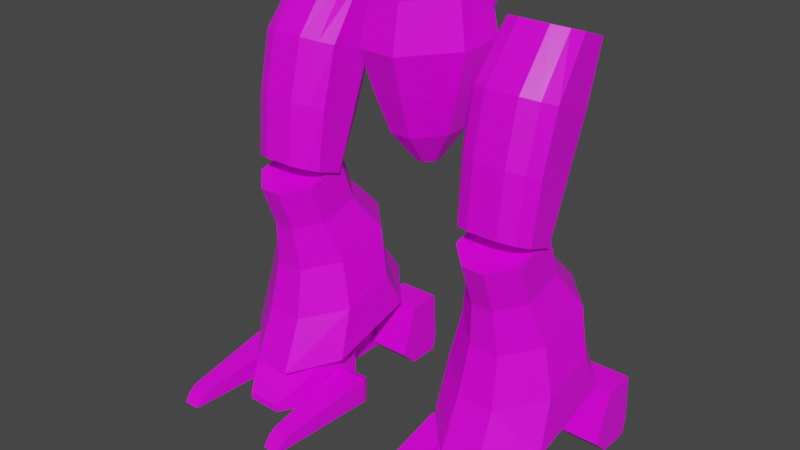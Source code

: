 # Source: mech_legs06.blend  (saved by Blender 2.92.15; exported with 4.5.12 LTS)
import bpy
from mathutils import Matrix  # noqa: F401  (used for matrix-valued properties, if any)

bpy.ops.wm.read_factory_settings(use_empty=True)
scene = bpy.context.scene
scene.name = 'Scene'

# ---- collections
col_legs06 = bpy.data.collections.new('legs06'); scene.collection.children.link(col_legs06)

# ---- images (referenced by path relative to the original .blend; pixels are not part of the script)
import os
ASSET_DIR = os.environ.get("B2B_ASSET_DIR", "")  # directory of the original .blend (textures are referenced by path, not embedded)
HERE = os.path.dirname(os.path.abspath(__file__))  # packed textures are extracted next to this script under _unpacked/

def load_image(name, relpath, width, height, colorspace="sRGB"):
    """Load a texture the original file referenced (path relative to the .blend, or extracted next to this script)."""
    p = next((c for c in (os.path.join(HERE, relpath), os.path.join(ASSET_DIR, relpath)) if relpath and os.path.exists(c)), "")
    if p:
        img = bpy.data.images.load(p, check_existing=True)
        img.name = name
    else:  # same state as the original file: an image datablock whose file is absent (Cycles renders it pink)
        img = bpy.data.images.new(name, width, height)
        img.source = "FILE"
        img.filepath = "//" + (relpath or name)
    img.colorspace_settings.name = colorspace
    return img
img_tex_legs06_png = load_image('tex_legs06.png', 'tex_legs06.png', 1024, 1024, 'sRGB')

# ---- materials (node trees are filled in below, after node groups)
mat_mat_legs = bpy.data.materials.new('mat_legs')
mat_mat_legs.alpha_threshold = 0.0
mat_mat_legs.use_backface_culling = True
mat_mat_legs.use_transparent_shadow = False
mat_mat_legs.line_color = (0.0, 0.0, 0.0, 1.0)

# ---- material node trees
mat_mat_legs.use_nodes = True; mat_mat_legs.node_tree.nodes.clear()
_N = mat_mat_legs.node_tree.nodes; _L = mat_mat_legs.node_tree.links
n0 = _N.new('ShaderNodeOutputMaterial'); n0.name = 'Material Output'; n0.location = (300, 300)
n1 = _N.new('ShaderNodeBsdfPrincipled'); n1.name = 'Principled BSDF'; n1.location = (10, 300)
n1.distribution = 'GGX'
n1.subsurface_method = 'BURLEY'
n1.inputs[2].default_value = 0.4
n1.inputs[3].default_value = 1.45
n1.inputs[27].default_value = (0.0, 0.0, 0.0, 1.0)
n1.inputs[28].default_value = 1.0
n2 = _N.new('ShaderNodeTexImage'); n2.name = 'Image Texture.001'; n2.location = (-254, 300)
n2.image = img_tex_legs06_png
n2.interpolation = 'Closest'
_L.new(n1.outputs[0], n0.inputs[0])
_L.new(n2.outputs[0], n1.inputs[0])
n0.is_active_output = True

# ---- world
world_world = bpy.data.worlds.new('World'); scene.world = world_world
world_world.use_nodes = True; world_world.node_tree.nodes.clear()
_N = world_world.node_tree.nodes; _L = world_world.node_tree.links
n0 = _N.new('ShaderNodeOutputWorld'); n0.name = 'World Output'; n0.location = (300, 300)
n1 = _N.new('ShaderNodeBackground'); n1.name = 'Background'; n1.location = (10, 300)
n1.inputs[0].default_value = (0.05088, 0.05088, 0.05088, 1.0)
_L.new(n1.outputs[0], n0.inputs[0])
n0.is_active_output = True
world_world.color = (0.05088, 0.05088, 0.05088)
world_world.use_sun_shadow = False
world_world.sun_shadow_jitter_overblur = 0.0

# ---- meshes
me_legs = bpy.data.meshes.new('legs')
me_legs.from_pydata([(0.15, 0.125, 0.0), (0.55, 0.125, 0.0), (0.15, 0.125, 0.2), (0.55, 0.125, 0.2), (0.15, 0.225, 0.0), (0.55, 0.225, 0.0), (0.15, 0.225, 0.2), (0.55, 0.225, 0.2), (0.15, 0.075, 0.05), (0.55, 0.075, 0.05), (0.15, 0.235, 0.05), (0.55, 0.235, 0.05), (0.275, 0.125, 0.0), (0.275, 0.125, 0.2), (0.275, 0.225, 0.0), (0.275, 0.225, 0.2), (0.275, 0.235, 0.05), (0.275, 0.075, 0.05), (0.425, 0.125, 0.0), (0.425, 0.225, 0.0), (0.425, 0.075, 0.05), (0.425, 0.125, 0.2), (0.425, 0.225, 0.2), (0.425, 0.235, 0.05), (0.415, 0.1367, 0.1838), (0.285, 0.1367, 0.1838), (0.415, 0.2113, 0.1854), (0.285, 0.2113, 0.1854), (0.415, 0.215, 0.05131), (0.285, 0.215, 0.05131), (0.285, 0.09446, 0.0546), (0.285, 0.1327, 0.01848), (0.285, 0.2123, 0.01547), (0.415, 0.1327, 0.01848), (0.415, 0.2123, 0.01547), (0.415, 0.09446, 0.0546), (0.23, -0.065, 0.0), (0.47, -0.065, 0.0), (0.23, -0.065, 0.2), (0.47, -0.065, 0.2), (0.4034, -0.345, 0.02227), (0.2966, -0.345, 0.02227), (0.4034, -0.345, 0.0), (0.2966, -0.345, 0.0), (0.23, -0.135, 0.0), (0.237, -0.205, 0.0), (0.2544, -0.275, 0.0), (0.2544, -0.275, 0.08507), (0.237, -0.205, 0.1362), (0.23, -0.135, 0.1789), (0.47, -0.135, 0.1789), (0.463, -0.205, 0.1362), (0.4456, -0.275, 0.08507), (0.4456, -0.275, 0.0), (0.463, -0.205, 0.0), (0.47, -0.135, 0.0), (0.47, -0.135, -1.49e-08), (0.57, -0.135, -1.49e-08), (0.47, -0.135, 0.08), (0.57, -0.135, 0.08), (0.48, -0.285, 0.06), (0.48, -0.285, -1.49e-08), (0.56, -0.285, -1.49e-08), (0.56, -0.285, 0.06), (0.49, -0.435, 0.04), (0.49, -0.435, -1.49e-08), (0.55, -0.435, -1.49e-08), (0.55, -0.435, 0.04), (0.495, -0.465, 0.03), (0.495, -0.485, 0.0), (0.545, -0.485, 0.0), (0.545, -0.465, 0.03), (0.48, -0.115, 0.008), (0.56, -0.115, 0.008), (0.48, -0.115, 0.072), (0.56, -0.115, 0.072), (0.13, -0.135, -1.49e-08), (0.23, -0.135, -1.49e-08), (0.13, -0.135, 0.08), (0.23, -0.135, 0.08), (0.14, -0.285, 0.06), (0.14, -0.285, -1.49e-08), (0.22, -0.285, -1.49e-08), (0.22, -0.285, 0.06), (0.15, -0.435, 0.04), (0.15, -0.435, -1.49e-08), (0.21, -0.435, -1.49e-08), (0.21, -0.435, 0.04), (0.155, -0.465, 0.03), (0.155, -0.485, 0.0), (0.205, -0.485, 0.0), (0.205, -0.465, 0.03), (0.14, -0.115, 0.008), (0.22, -0.115, 0.008), (0.14, -0.115, 0.072), (0.22, -0.115, 0.072), (0.415, -0.065, 0.1838), (0.285, -0.065, 0.1838), (0.285, -0.065, 0.01848), (0.415, -0.065, 0.01848), (-0.15, 0.125, 0.0), (-0.55, 0.125, 0.0), (-0.15, 0.125, 0.2), (-0.55, 0.125, 0.2), (-0.15, 0.225, 0.0), (-0.55, 0.225, 0.0), (-0.15, 0.225, 0.2), (-0.55, 0.225, 0.2), (-0.15, 0.075, 0.05), (-0.55, 0.075, 0.05), (-0.15, 0.235, 0.05), (-0.55, 0.235, 0.05), (-0.275, 0.125, 0.0), (-0.275, 0.125, 0.2), (-0.275, 0.225, 0.0), (-0.275, 0.225, 0.2), (-0.275, 0.235, 0.05), (-0.275, 0.075, 0.05), (-0.425, 0.125, 0.0), (-0.425, 0.225, 0.0), (-0.425, 0.075, 0.05), (-0.425, 0.125, 0.2), (-0.425, 0.225, 0.2), (-0.425, 0.235, 0.05), (-0.415, 0.1367, 0.1838), (-0.285, 0.1367, 0.1838), (-0.415, 0.2113, 0.1854), (-0.285, 0.2113, 0.1854), (-0.415, 0.215, 0.05131), (-0.285, 0.215, 0.05131), (-0.285, 0.09446, 0.0546), (-0.285, 0.1327, 0.01848), (-0.285, 0.2123, 0.01547), (-0.415, 0.1327, 0.01848), (-0.415, 0.2123, 0.01547), (-0.415, 0.09446, 0.0546), (-0.23, -0.065, 0.0), (-0.47, -0.065, 0.0), (-0.23, -0.065, 0.2), (-0.47, -0.065, 0.2), (-0.4034, -0.345, 0.02227), (-0.2966, -0.345, 0.02227), (-0.4034, -0.345, 0.0), (-0.2966, -0.345, 0.0), (-0.23, -0.135, 0.0), (-0.237, -0.205, 0.0), (-0.2544, -0.275, 0.0), (-0.2544, -0.275, 0.08507), (-0.237, -0.205, 0.1362), (-0.23, -0.135, 0.1789), (-0.47, -0.135, 0.1789), (-0.463, -0.205, 0.1362), (-0.4456, -0.275, 0.08507), (-0.4456, -0.275, 0.0), (-0.463, -0.205, 0.0), (-0.47, -0.135, 0.0), (-0.47, -0.135, -1.49e-08), (-0.57, -0.135, -1.49e-08), (-0.47, -0.135, 0.08), (-0.57, -0.135, 0.08), (-0.48, -0.285, 0.06), (-0.48, -0.285, -1.49e-08), (-0.56, -0.285, -1.49e-08), (-0.56, -0.285, 0.06), (-0.49, -0.435, 0.04), (-0.49, -0.435, -1.49e-08), (-0.55, -0.435, -1.49e-08), (-0.55, -0.435, 0.04), (-0.495, -0.465, 0.03), (-0.495, -0.485, 0.0), (-0.545, -0.485, 0.0), (-0.545, -0.465, 0.03), (-0.48, -0.115, 0.008), (-0.56, -0.115, 0.008), (-0.48, -0.115, 0.072), (-0.56, -0.115, 0.072), (-0.13, -0.135, -1.49e-08), (-0.23, -0.135, -1.49e-08), (-0.13, -0.135, 0.08), (-0.23, -0.135, 0.08), (-0.14, -0.285, 0.06), (-0.14, -0.285, -1.49e-08), (-0.22, -0.285, -1.49e-08), (-0.22, -0.285, 0.06), (-0.15, -0.435, 0.04), (-0.15, -0.435, -1.49e-08), (-0.21, -0.435, -1.49e-08), (-0.21, -0.435, 0.04), (-0.155, -0.465, 0.03), (-0.155, -0.485, 0.0), (-0.205, -0.485, 0.0), (-0.205, -0.465, 0.03), (-0.14, -0.115, 0.008), (-0.22, -0.115, 0.008), (-0.14, -0.115, 0.072), (-0.22, -0.115, 0.072), (-0.415, -0.065, 0.1838), (-0.285, -0.065, 0.1838), (-0.285, -0.065, 0.01848), (-0.415, -0.065, 0.01848), (0.3824, 0.1508, 1.188), (0.3164, 0.1508, 1.188), (0.2394, 0.07633, 1.215), (0.2394, -0.005326, 1.245), (0.2614, -0.03634, 1.256), (0.4374, -0.03634, 1.256), (0.4594, -0.005326, 1.245), (0.4594, 0.07633, 1.215), (0.3934, -0.05701, 1.263), (0.3054, -0.05701, 1.263), (0.3824, 0.1195, 1.012), (0.3164, 0.1195, 1.012), (0.2339, 0.01614, 1.049), (0.2248, -0.1256, 1.101), (0.2545, -0.1566, 1.112), (0.4443, -0.1566, 1.112), (0.4739, -0.1256, 1.101), (0.4649, 0.01614, 1.049), (0.3968, -0.1773, 1.12), (0.3019, -0.1773, 1.12), (0.3824, 0.05931, 0.8464), (0.3164, 0.05931, 0.8464), (0.2366, -0.04406, 0.884), (0.2317, -0.1668, 0.9287), (0.2576, -0.1978, 0.94), (0.4412, -0.1978, 0.94), (0.467, -0.1668, 0.9287), (0.4621, -0.04406, 0.884), (0.3953, -0.2185, 0.9475), (0.3035, -0.2185, 0.9475), (0.3824, -0.02983, 0.6916), (0.3164, -0.02983, 0.6916), (0.2394, -0.1043, 0.7187), (0.2394, -0.1859, 0.7484), (0.2614, -0.2169, 0.7597), (0.4374, -0.2169, 0.7597), (0.4594, -0.1859, 0.7484), (0.4594, -0.1043, 0.7187), (0.3934, -0.2376, 0.7672), (0.3054, -0.2376, 0.7672), (-0.3824, 0.1508, 1.188), (-0.3164, 0.1508, 1.188), (-0.2394, 0.07633, 1.215), (-0.2394, -0.005326, 1.245), (-0.2614, -0.03634, 1.256), (-0.4374, -0.03634, 1.256), (-0.4594, -0.005326, 1.245), (-0.4594, 0.07633, 1.215), (-0.3934, -0.05701, 1.263), (-0.3054, -0.05701, 1.263), (-0.3824, 0.1195, 1.012), (-0.3164, 0.1195, 1.012), (-0.2339, 0.01614, 1.049), (-0.2248, -0.1256, 1.101), (-0.2545, -0.1566, 1.112), (-0.4443, -0.1566, 1.112), (-0.4739, -0.1256, 1.101), (-0.4649, 0.01614, 1.049), (-0.3968, -0.1773, 1.12), (-0.3019, -0.1773, 1.12), (-0.3824, 0.05931, 0.8464), (-0.3164, 0.05931, 0.8464), (-0.2366, -0.04406, 0.884), (-0.2317, -0.1668, 0.9287), (-0.2576, -0.1978, 0.94), (-0.4412, -0.1978, 0.94), (-0.467, -0.1668, 0.9287), (-0.4621, -0.04406, 0.884), (-0.3953, -0.2185, 0.9475), (-0.3035, -0.2185, 0.9475), (-0.3824, -0.02983, 0.6916), (-0.3164, -0.02983, 0.6916), (-0.2394, -0.1043, 0.7187), (-0.2394, -0.1859, 0.7484), (-0.2614, -0.2169, 0.7597), (-0.4374, -0.2169, 0.7597), (-0.4594, -0.1859, 0.7484), (-0.4594, -0.1043, 0.7187), (-0.3934, -0.2376, 0.7672), (-0.3054, -0.2376, 0.7672), (0.3175, -0.0201, 0.7548), (0.2525, -0.08288, 0.738), (0.2525, -0.2085, 0.7043), (0.3175, -0.2712, 0.6875), (0.3825, -0.2712, 0.6875), (0.4475, -0.2085, 0.7043), (0.4475, -0.08288, 0.738), (0.3825, -0.0201, 0.7548), (0.3175, 0.0274, 0.6278), (0.2525, -0.03539, 0.6109), (0.2525, -0.161, 0.5773), (0.3175, -0.2237, 0.5605), (0.3825, -0.2237, 0.5605), (0.4475, -0.161, 0.5773), (0.4475, -0.03539, 0.6109), (0.3825, 0.0274, 0.6278), (0.3055, 0.1337, 0.5165), (0.2166, 0.04778, 0.4935), (0.2166, -0.124, 0.4474), (0.3055, -0.2099, 0.4244), (0.3945, -0.2099, 0.4244), (0.4834, -0.124, 0.4474), (0.4834, 0.04778, 0.4935), (0.3945, 0.1337, 0.5165), (0.2951, 0.1378, 0.3778), (0.1852, 0.03167, 0.3494), (0.1852, -0.1344, 0.3049), (0.2951, -0.2405, 0.2765), (0.4049, -0.2405, 0.2765), (0.5148, -0.1344, 0.3049), (0.5148, 0.03167, 0.3494), (0.4049, 0.1378, 0.3778), (0.2925, 0.2201, 0.2601), (0.1776, 0.09455, 0.2265), (0.1776, -0.1817, 0.1525), (0.2925, -0.3073, 0.1188), (0.4075, -0.3073, 0.1188), (0.5224, -0.1817, 0.1525), (0.5224, 0.09455, 0.2265), (0.4075, 0.2201, 0.2601), (-0.3175, -0.0201, 0.7548), (-0.2525, -0.08288, 0.738), (-0.2525, -0.2085, 0.7043), (-0.3175, -0.2712, 0.6875), (-0.3825, -0.2712, 0.6875), (-0.4475, -0.2085, 0.7043), (-0.4475, -0.08288, 0.738), (-0.3825, -0.0201, 0.7548), (-0.3175, 0.0274, 0.6278), (-0.2525, -0.03539, 0.6109), (-0.2525, -0.161, 0.5773), (-0.3175, -0.2237, 0.5605), (-0.3825, -0.2237, 0.5605), (-0.4475, -0.161, 0.5773), (-0.4475, -0.03539, 0.6109), (-0.3825, 0.0274, 0.6278), (-0.3055, 0.1337, 0.5165), (-0.2166, 0.04778, 0.4935), (-0.2166, -0.124, 0.4474), (-0.3055, -0.2099, 0.4244), (-0.3945, -0.2099, 0.4244), (-0.4834, -0.124, 0.4474), (-0.4834, 0.04778, 0.4935), (-0.3945, 0.1337, 0.5165), (-0.2951, 0.1378, 0.3778), (-0.1852, 0.03167, 0.3494), (-0.1852, -0.1344, 0.3049), (-0.2951, -0.2405, 0.2765), (-0.4049, -0.2405, 0.2765), (-0.5148, -0.1344, 0.3049), (-0.5148, 0.03167, 0.3494), (-0.4049, 0.1378, 0.3778), (-0.2925, 0.2201, 0.2601), (-0.1776, 0.09455, 0.2265), (-0.1776, -0.1817, 0.1525), (-0.2925, -0.3073, 0.1188), (-0.4075, -0.3073, 0.1188), (-0.5224, -0.1817, 0.1525), (-0.5224, 0.09455, 0.2265), (-0.4075, 0.2201, 0.2601), (0.0467, -0.1868, 1.28), (0.0467, 0.1395, 1.28), (0.1401, -0.06227, 1.28), (0.1401, 0.06227, 1.28), (0.03093, -0.1237, 0.9), (0.03093, 0.094, 0.9), (0.09279, -0.04124, 0.9), (0.09279, 0.04124, 0.9), (0.01, -0.04, 0.8), (0.01, 0.04, 0.8), (0.03, -0.01333, 0.8), (0.03, 0.01333, 0.8), (0.1297, 0.05766, 1.02), (0.1297, -0.05766, 1.02), (0.04325, 0.1257, 1.02), (0.04325, -0.173, 1.02), (-0.0467, -0.1868, 1.28), (-0.0467, 0.1395, 1.28), (-0.1401, -0.06227, 1.28), (-0.1401, 0.06227, 1.28), (-0.03093, -0.1237, 0.9), (-0.03093, 0.094, 0.9), (-0.09279, -0.04124, 0.9), (-0.09279, 0.04124, 0.9), (-0.01, -0.04, 0.8), (-0.01, 0.04, 0.8), (-0.03, -0.01333, 0.8), (-0.03, 0.01333, 0.8), (-0.1297, 0.05766, 1.02), (-0.1297, -0.05766, 1.02), (-0.04325, 0.1257, 1.02), (-0.04325, -0.173, 1.02), (0.1635, -0.07268, 1.15), (0.05451, 0.1707, 1.15), (0.1635, 0.07268, 1.15), (0.05451, -0.218, 1.15), (-0.1635, -0.07268, 1.15), (-0.05451, 0.1707, 1.15), (-0.1635, 0.07268, 1.15), (-0.05451, -0.218, 1.15), (0.03736, 0.2017, 1.251), (0.04361, 0.2301, 1.195), (0.0346, 0.194, 1.075), (-0.03736, 0.2017, 1.251), (-0.04361, 0.2301, 1.195), (-0.0346, 0.194, 1.075)], [], [(20, 9, 3, 21), (23, 22, 7, 11), (13, 15, 6, 2), (18, 19, 5, 1), (9, 11, 7, 3), (8, 10, 4, 0), (2, 6, 10, 8), (1, 5, 11, 9), (19, 23, 11, 5), (18, 1, 9, 20), (0, 12, 17, 8), (4, 10, 16, 14), (0, 4, 14, 12), (15, 27, 29, 16), (10, 6, 15, 16), (8, 17, 13, 2), (3, 7, 22, 21), (19, 34, 28, 23), (12, 31, 30, 17), (21, 24, 35, 20), (13, 25, 27, 15), (20, 35, 33, 18), (24, 26, 27, 25), (32, 29, 28, 34), (31, 32, 34, 33), (29, 27, 26, 28), (16, 29, 32, 14), (18, 33, 34, 19), (17, 30, 25, 13), (22, 26, 24, 21), (14, 32, 31, 12), (23, 28, 26, 22), (36, 38, 39, 37), (52, 40, 42, 53), (47, 41, 40, 52), (53, 42, 43, 46), (46, 43, 41, 47), (43, 42, 40, 41), (36, 44, 49, 38), (44, 45, 48, 49), (45, 46, 47, 48), (37, 55, 44, 36), (55, 54, 45, 44), (54, 53, 46, 45), (38, 49, 50, 39), (49, 48, 51, 50), (48, 47, 52, 51), (39, 50, 55, 37), (50, 51, 54, 55), (51, 52, 53, 54), (56, 58, 74, 72), (63, 60, 64, 67), (58, 56, 61, 60), (59, 58, 60, 63), (56, 57, 62, 61), (57, 59, 63, 62), (66, 67, 71, 70), (61, 62, 66, 65), (62, 63, 67, 66), (60, 61, 65, 64), (69, 70, 71, 68), (64, 65, 69, 68), (67, 64, 68, 71), (65, 66, 70, 69), (72, 74, 75, 73), (58, 59, 75, 74), (57, 56, 72, 73), (59, 57, 73, 75), (76, 78, 94, 92), (83, 80, 84, 87), (78, 76, 81, 80), (79, 78, 80, 83), (76, 77, 82, 81), (77, 79, 83, 82), (86, 87, 91, 90), (81, 82, 86, 85), (82, 83, 87, 86), (80, 81, 85, 84), (89, 90, 91, 88), (84, 85, 89, 88), (87, 84, 88, 91), (85, 86, 90, 89), (92, 94, 95, 93), (78, 79, 95, 94), (77, 76, 92, 93), (79, 77, 93, 95), (99, 33, 35, 24, 96), (31, 98, 97, 25, 30), (25, 97, 96, 24), (33, 99, 98, 31), (120, 121, 103, 109), (123, 111, 107, 122), (113, 102, 106, 115), (118, 101, 105, 119), (109, 103, 107, 111), (108, 100, 104, 110), (102, 108, 110, 106), (101, 109, 111, 105), (119, 105, 111, 123), (118, 120, 109, 101), (100, 108, 117, 112), (104, 114, 116, 110), (100, 112, 114, 104), (115, 116, 129, 127), (110, 116, 115, 106), (108, 102, 113, 117), (103, 121, 122, 107), (119, 123, 128, 134), (112, 117, 130, 131), (121, 120, 135, 124), (113, 115, 127, 125), (120, 118, 133, 135), (124, 125, 127, 126), (132, 134, 128, 129), (131, 133, 134, 132), (129, 128, 126, 127), (116, 114, 132, 129), (118, 119, 134, 133), (117, 113, 125, 130), (122, 121, 124, 126), (114, 112, 131, 132), (123, 122, 126, 128), (136, 137, 139, 138), (152, 153, 142, 140), (147, 152, 140, 141), (153, 146, 143, 142), (146, 147, 141, 143), (143, 141, 140, 142), (136, 138, 149, 144), (144, 149, 148, 145), (145, 148, 147, 146), (137, 136, 144, 155), (155, 144, 145, 154), (154, 145, 146, 153), (138, 139, 150, 149), (149, 150, 151, 148), (148, 151, 152, 147), (139, 137, 155, 150), (150, 155, 154, 151), (151, 154, 153, 152), (156, 172, 174, 158), (163, 167, 164, 160), (158, 160, 161, 156), (159, 163, 160, 158), (156, 161, 162, 157), (157, 162, 163, 159), (166, 170, 171, 167), (161, 165, 166, 162), (162, 166, 167, 163), (160, 164, 165, 161), (169, 168, 171, 170), (164, 168, 169, 165), (167, 171, 168, 164), (165, 169, 170, 166), (172, 173, 175, 174), (158, 174, 175, 159), (157, 173, 172, 156), (159, 175, 173, 157), (176, 192, 194, 178), (183, 187, 184, 180), (178, 180, 181, 176), (179, 183, 180, 178), (176, 181, 182, 177), (177, 182, 183, 179), (186, 190, 191, 187), (181, 185, 186, 182), (182, 186, 187, 183), (180, 184, 185, 181), (189, 188, 191, 190), (184, 188, 189, 185), (187, 191, 188, 184), (185, 189, 190, 186), (192, 193, 195, 194), (178, 194, 195, 179), (177, 193, 192, 176), (179, 195, 193, 177), (199, 196, 124, 135, 133), (131, 130, 125, 197, 198), (125, 124, 196, 197), (133, 131, 198, 199), (201, 202, 203, 204, 209, 208, 205, 206, 207, 200), (210, 220, 221, 211), (200, 210, 211, 201), (207, 217, 210, 200), (204, 214, 219, 209), (201, 211, 212, 202), (208, 218, 215, 205), (205, 215, 216, 206), (202, 212, 213, 203), (209, 219, 218, 208), (206, 216, 217, 207), (203, 213, 214, 204), (224, 234, 239, 229), (217, 227, 220, 210), (214, 224, 229, 219), (211, 221, 222, 212), (218, 228, 225, 215), (215, 225, 226, 216), (212, 222, 223, 213), (219, 229, 228, 218), (216, 226, 227, 217), (213, 223, 224, 214), (231, 230, 237, 236, 235, 238, 239, 234, 233, 232), (221, 231, 232, 222), (228, 238, 235, 225), (225, 235, 236, 226), (222, 232, 233, 223), (229, 239, 238, 228), (226, 236, 237, 227), (223, 233, 234, 224), (220, 230, 231, 221), (227, 237, 230, 220), (241, 240, 247, 246, 245, 248, 249, 244, 243, 242), (250, 251, 261, 260), (240, 241, 251, 250), (247, 240, 250, 257), (244, 249, 259, 254), (241, 242, 252, 251), (248, 245, 255, 258), (245, 246, 256, 255), (242, 243, 253, 252), (249, 248, 258, 259), (246, 247, 257, 256), (243, 244, 254, 253), (264, 269, 279, 274), (257, 250, 260, 267), (254, 259, 269, 264), (251, 252, 262, 261), (258, 255, 265, 268), (255, 256, 266, 265), (252, 253, 263, 262), (259, 258, 268, 269), (256, 257, 267, 266), (253, 254, 264, 263), (271, 272, 273, 274, 279, 278, 275, 276, 277, 270), (261, 262, 272, 271), (268, 265, 275, 278), (265, 266, 276, 275), (262, 263, 273, 272), (269, 268, 278, 279), (266, 267, 277, 276), (263, 264, 274, 273), (260, 261, 271, 270), (267, 260, 270, 277), (281, 282, 283, 284, 285, 286, 287, 280), (295, 303, 296, 288), (286, 294, 295, 287), (284, 292, 293, 285), (282, 290, 291, 283), (280, 288, 289, 281), (287, 295, 288, 280), (285, 293, 294, 286), (283, 291, 292, 284), (281, 289, 290, 282), (300, 308, 309, 301), (293, 301, 302, 294), (291, 299, 300, 292), (289, 297, 298, 290), (294, 302, 303, 295), (292, 300, 301, 293), (290, 298, 299, 291), (288, 296, 297, 289), (310, 318, 319, 311), (298, 306, 307, 299), (296, 304, 305, 297), (303, 311, 304, 296), (301, 309, 310, 302), (299, 307, 308, 300), (297, 305, 306, 298), (302, 310, 311, 303), (313, 312, 319, 318, 317, 316, 315, 314), (308, 316, 317, 309), (306, 314, 315, 307), (304, 312, 313, 305), (311, 319, 312, 304), (309, 317, 318, 310), (307, 315, 316, 308), (305, 313, 314, 306), (321, 320, 327, 326, 325, 324, 323, 322), (335, 328, 336, 343), (326, 327, 335, 334), (324, 325, 333, 332), (322, 323, 331, 330), (320, 321, 329, 328), (327, 320, 328, 335), (325, 326, 334, 333), (323, 324, 332, 331), (321, 322, 330, 329), (340, 341, 349, 348), (333, 334, 342, 341), (331, 332, 340, 339), (329, 330, 338, 337), (334, 335, 343, 342), (332, 333, 341, 340), (330, 331, 339, 338), (328, 329, 337, 336), (350, 351, 359, 358), (338, 339, 347, 346), (336, 337, 345, 344), (343, 336, 344, 351), (341, 342, 350, 349), (339, 340, 348, 347), (337, 338, 346, 345), (342, 343, 351, 350), (353, 354, 355, 356, 357, 358, 359, 352), (348, 349, 357, 356), (346, 347, 355, 354), (344, 345, 353, 352), (351, 344, 352, 359), (349, 350, 358, 357), (347, 348, 356, 355), (345, 346, 354, 353), (381, 365, 369, 385), (375, 391, 380, 364), (373, 366, 367, 372), (399, 395, 360, 376), (399, 391, 375, 395), (375, 364, 366, 373), (372, 367, 365, 374), (364, 380, 384, 368), (364, 368, 370, 366), (367, 371, 369, 365), (366, 370, 371, 367), (390, 374, 365, 381), (394, 372, 374, 393), (395, 375, 373, 392), (402, 374, 390, 405), (392, 373, 372, 394), (389, 388, 383, 382), (391, 389, 382, 380), (388, 390, 381, 383), (380, 382, 386, 384), (383, 381, 385, 387), (382, 383, 387, 386), (398, 397, 390, 388), (399, 396, 389, 391), (397, 404, 405, 390), (396, 398, 388, 389), (378, 379, 398, 396), (393, 401, 400, 361), (368, 384, 386, 387, 385, 369, 371, 370), (376, 378, 396, 399), (379, 377, 397, 398), (362, 392, 394, 363), (404, 401, 402, 405), (360, 395, 392, 362), (363, 394, 393, 361), (400, 401, 404, 403), (361, 400, 403, 377), (374, 402, 401, 393), (377, 403, 404, 397), (361, 377, 379, 378, 376, 360, 362, 363)])
_uv = me_legs.uv_layers.new(name='UVMap')
_uv.uv.foreach_set('vector', [0.3818, 0.5716, 0.473, 0.5716, 0.473, 0.6869, 0.3818, 0.6869, 0.3818, 0.8695, 0.3818, 0.7598, 0.473, 0.7598, 0.473, 0.8695, 0.7948, 0.2331, 0.7948, 0.1602, 0.886, 0.1602, 0.886, 0.2331, 0.3818, 0.52, 0.3818, 0.4471, 0.473, 0.4471, 0.473, 0.52, 0.2953, 0.6725, 0.2953, 0.7892, 0.1859, 0.7819, 0.1859, 0.7089, 0.8151, 0.4996, 0.8151, 0.6163, 0.7786, 0.609, 0.7786, 0.5361, 0.9245, 0.5361, 0.9245, 0.609, 0.8151, 0.6163, 0.8151, 0.4996, 0.3318, 0.7089, 0.3318, 0.7819, 0.2953, 0.7892, 0.2953, 0.6725, 0.3818, 0.9066, 0.3818, 0.8695, 0.473, 0.8695, 0.473, 0.9066, 0.3818, 0.52, 0.473, 0.52, 0.473, 0.5716, 0.3818, 0.5716, 0.886, 0.4, 0.7948, 0.4, 0.7948, 0.3484, 0.886, 0.3484, 0.886, 0.01334, 0.886, 0.05053, 0.7948, 0.05053, 0.7948, 0.01334, 0.886, 0.4, 0.886, 0.4729, 0.7948, 0.4729, 0.7948, 0.4, 0.7948, 0.1602, 0.7819, 0.1502, 0.7786, 0.05243, 0.7948, 0.05053, 0.886, 0.05053, 0.886, 0.1602, 0.7948, 0.1602, 0.7948, 0.05053, 0.886, 0.3484, 0.7948, 0.3484, 0.7948, 0.2331, 0.886, 0.2331, 0.473, 0.6869, 0.473, 0.7598, 0.3818, 0.7598, 0.3818, 0.6869, 0.3818, 0.9066, 0.3684, 0.8974, 0.3656, 0.8713, 0.3818, 0.8695, 0.7948, 0.4, 0.7795, 0.3944, 0.7804, 0.3561, 0.7948, 0.3484, 0.3818, 0.6869, 0.3679, 0.6783, 0.3674, 0.5792, 0.3818, 0.5716, 0.7948, 0.2331, 0.7809, 0.2246, 0.7819, 0.1701, 0.7948, 0.1602, 0.3818, 0.5716, 0.3674, 0.5639, 0.3665, 0.5256, 0.3818, 0.52, 0.1918, 0.2287, 0.1374, 0.2287, 0.1374, 0.1339, 0.1918, 0.1339, 0.01334, 0.1339, 0.03956, 0.1339, 0.03956, 0.2287, 0.01334, 0.2287, 0.1948, 0.4441, 0.1366, 0.4441, 0.1366, 0.3493, 0.1948, 0.3493, 0.03956, 0.1339, 0.1374, 0.1339, 0.1374, 0.2287, 0.03956, 0.2287, 0.7948, 0.05053, 0.7786, 0.04866, 0.7814, 0.02259, 0.7948, 0.01334, 0.3818, 0.52, 0.3665, 0.5144, 0.3684, 0.4563, 0.3818, 0.4471, 0.7948, 0.3484, 0.7804, 0.3408, 0.7809, 0.2416, 0.7948, 0.2331, 0.3818, 0.7598, 0.3689, 0.7498, 0.3679, 0.6954, 0.3818, 0.6869, 0.7948, 0.4729, 0.7814, 0.4637, 0.7795, 0.4056, 0.7948, 0.4, 0.3818, 0.8695, 0.3656, 0.8676, 0.3689, 0.7698, 0.3818, 0.7598, 0.3656, 0.4204, 0.3656, 0.2745, 0.5407, 0.2745, 0.5407, 0.4204, 0.09716, 0.7321, 0.143, 0.6725, 0.1592, 0.6725, 0.1592, 0.7321, 0.3834, 0.09817, 0.4142, 0.02958, 0.4921, 0.02958, 0.5229, 0.09817, 0.06439, 0.628, 0.01334, 0.5973, 0.01334, 0.5193, 0.06439, 0.4886, 0.6269, 0.8832, 0.5673, 0.8832, 0.5673, 0.867, 0.6269, 0.8212, 0.4142, 0.01334, 0.4921, 0.01334, 0.4921, 0.02958, 0.4142, 0.02958, 0.7819, 0.8832, 0.7309, 0.8832, 0.7309, 0.7527, 0.7819, 0.7373, 0.7309, 0.8832, 0.6795, 0.8832, 0.6795, 0.7839, 0.7309, 0.7527, 0.6795, 0.8832, 0.6269, 0.8832, 0.6269, 0.8212, 0.6795, 0.7839, 0.2176, 0.6458, 0.1665, 0.6458, 0.1665, 0.4708, 0.2176, 0.4708, 0.1665, 0.6458, 0.1154, 0.6407, 0.1154, 0.4759, 0.1665, 0.4708, 0.1154, 0.6407, 0.06439, 0.628, 0.06439, 0.4886, 0.1154, 0.4759, 0.3656, 0.2745, 0.3656, 0.2212, 0.5407, 0.2212, 0.5407, 0.2745, 0.3656, 0.2212, 0.3707, 0.1614, 0.5356, 0.1614, 0.5407, 0.2212, 0.3707, 0.1614, 0.3834, 0.09817, 0.5229, 0.09817, 0.5356, 0.1614, 0.01334, 0.887, 0.02874, 0.836, 0.1592, 0.836, 0.1592, 0.887, 0.02874, 0.836, 0.05991, 0.7847, 0.1592, 0.7847, 0.1592, 0.836, 0.05991, 0.7847, 0.09716, 0.7321, 0.1592, 0.7321, 0.1592, 0.7847, 0.5683, 0.2521, 0.6221, 0.2746, 0.6104, 0.2874, 0.5673, 0.2694, 0.7081, 0.1793, 0.6509, 0.1678, 0.6798, 0.06102, 0.7227, 0.06962, 0.6221, 0.2746, 0.5683, 0.2521, 0.6106, 0.1509, 0.6509, 0.1678, 0.6936, 0.2889, 0.6221, 0.2746, 0.6509, 0.1678, 0.7081, 0.1793, 0.8226, 0.9099, 0.8226, 0.9828, 0.7132, 0.9755, 0.7132, 0.9172, 0.7519, 0.2889, 0.6936, 0.2889, 0.7081, 0.1793, 0.7519, 0.1793, 0.7519, 0.06962, 0.7227, 0.06962, 0.73, 0.04744, 0.7519, 0.03297, 0.7132, 0.9172, 0.7132, 0.9755, 0.6038, 0.9682, 0.6038, 0.9245, 0.7519, 0.1793, 0.7081, 0.1793, 0.7227, 0.06962, 0.7519, 0.06962, 0.6509, 0.1678, 0.6106, 0.1509, 0.6529, 0.04976, 0.6798, 0.06102, 0.6931, 0.01334, 0.7288, 0.02051, 0.7237, 0.04629, 0.6879, 0.03912, 0.6798, 0.06102, 0.6529, 0.04976, 0.6669, 0.01592, 0.6816, 0.03774, 0.7227, 0.06962, 0.6798, 0.06102, 0.6879, 0.03912, 0.7237, 0.04629, 0.6038, 0.9245, 0.6038, 0.9682, 0.5673, 0.9646, 0.5673, 0.9281, 0.617, 0.3372, 0.6261, 0.2914, 0.6833, 0.3029, 0.6742, 0.3487, 0.6221, 0.2746, 0.6936, 0.2889, 0.6833, 0.3029, 0.6261, 0.2914, 0.8226, 0.9828, 0.8226, 0.9099, 0.8383, 0.9172, 0.8383, 0.9755, 0.6936, 0.2889, 0.7519, 0.2889, 0.7461, 0.3052, 0.6994, 0.3052, 0.5683, 0.6141, 0.6221, 0.6366, 0.6104, 0.6494, 0.5673, 0.6313, 0.7081, 0.5413, 0.6509, 0.5298, 0.6798, 0.423, 0.7227, 0.4316, 0.6221, 0.6366, 0.5683, 0.6141, 0.6106, 0.5129, 0.6509, 0.5298, 0.6936, 0.6509, 0.6221, 0.6366, 0.6509, 0.5298, 0.7081, 0.5413, 0.2686, 0.9137, 0.2686, 0.9867, 0.1592, 0.9794, 0.1592, 0.921, 0.7519, 0.6509, 0.6936, 0.6509, 0.7081, 0.5413, 0.7519, 0.5413, 0.7519, 0.4316, 0.7227, 0.4316, 0.73, 0.4094, 0.7519, 0.395, 0.1592, 0.921, 0.1592, 0.9794, 0.04981, 0.9721, 0.04981, 0.9283, 0.7519, 0.5413, 0.7081, 0.5413, 0.7227, 0.4316, 0.7519, 0.4316, 0.6509, 0.5298, 0.6106, 0.5129, 0.6529, 0.4118, 0.6798, 0.423, 0.6931, 0.3753, 0.7288, 0.3825, 0.7237, 0.4083, 0.6879, 0.4011, 0.6798, 0.423, 0.6529, 0.4118, 0.6669, 0.3779, 0.6816, 0.3997, 0.7227, 0.4316, 0.6798, 0.423, 0.6879, 0.4011, 0.7237, 0.4083, 0.04981, 0.9283, 0.04981, 0.9721, 0.01334, 0.9684, 0.01334, 0.932, 0.617, 0.6992, 0.6261, 0.6534, 0.6833, 0.6649, 0.6742, 0.7106, 0.6221, 0.6366, 0.6936, 0.6509, 0.6833, 0.6649, 0.6261, 0.6534, 0.2686, 0.9867, 0.2686, 0.9137, 0.2843, 0.921, 0.2843, 0.9794, 0.6936, 0.6509, 0.7519, 0.6509, 0.7461, 0.6672, 0.6994, 0.6672, 0.3389, 0.3493, 0.1948, 0.3493, 0.2226, 0.3229, 0.1918, 0.2287, 0.3389, 0.2287, 0.1948, 0.01334, 0.3389, 0.01334, 0.3389, 0.1339, 0.1918, 0.1339, 0.2226, 0.03968, 0.1918, 0.1339, 0.3389, 0.1339, 0.3389, 0.2287, 0.1918, 0.2287, 0.1948, 0.3493, 0.3389, 0.3493, 0.3389, 0.4441, 0.1948, 0.4441, 0.3818, 0.5716, 0.3818, 0.6869, 0.473, 0.6869, 0.473, 0.5716, 0.3818, 0.8695, 0.473, 0.8695, 0.473, 0.7598, 0.3818, 0.7598, 0.7948, 0.2331, 0.886, 0.2331, 0.886, 0.1602, 0.7948, 0.1602, 0.3818, 0.52, 0.473, 0.52, 0.473, 0.4471, 0.3818, 0.4471, 0.2953, 0.6725, 0.1859, 0.7089, 0.1859, 0.7819, 0.2953, 0.7892, 0.8151, 0.4996, 0.7786, 0.5361, 0.7786, 0.609, 0.8151, 0.6163, 0.9245, 0.5361, 0.8151, 0.4996, 0.8151, 0.6163, 0.9245, 0.609, 0.3318, 0.7089, 0.2953, 0.6725, 0.2953, 0.7892, 0.3318, 0.7819, 0.3818, 0.9066, 0.473, 0.9066, 0.473, 0.8695, 0.3818, 0.8695, 0.3818, 0.52, 0.3818, 0.5716, 0.473, 0.5716, 0.473, 0.52, 0.886, 0.4, 0.886, 0.3484, 0.7948, 0.3484, 0.7948, 0.4, 0.886, 0.01334, 0.7948, 0.01334, 0.7948, 0.05053, 0.886, 0.05053, 0.886, 0.4, 0.7948, 0.4, 0.7948, 0.4729, 0.886, 0.4729, 0.7948, 0.1602, 0.7948, 0.05053, 0.7786, 0.05243, 0.7819, 0.1502, 0.886, 0.05053, 0.7948, 0.05053, 0.7948, 0.1602, 0.886, 0.1602, 0.886, 0.3484, 0.886, 0.2331, 0.7948, 0.2331, 0.7948, 0.3484, 0.473, 0.6869, 0.3818, 0.6869, 0.3818, 0.7598, 0.473, 0.7598, 0.3818, 0.9066, 0.3818, 0.8695, 0.3656, 0.8713, 0.3684, 0.8974, 0.7948, 0.4, 0.7948, 0.3484, 0.7804, 0.3561, 0.7795, 0.3944, 0.3818, 0.6869, 0.3818, 0.5716, 0.3674, 0.5792, 0.3679, 0.6783, 0.7948, 0.2331, 0.7948, 0.1602, 0.7819, 0.1701, 0.7809, 0.2246, 0.3818, 0.5716, 0.3818, 0.52, 0.3665, 0.5256, 0.3674, 0.5639, 0.1918, 0.2287, 0.1918, 0.1339, 0.1374, 0.1339, 0.1374, 0.2287, 0.01334, 0.1339, 0.01334, 0.2287, 0.03956, 0.2287, 0.03956, 0.1339, 0.1948, 0.4441, 0.1948, 0.3493, 0.1366, 0.3493, 0.1366, 0.4441, 0.03956, 0.1339, 0.03956, 0.2287, 0.1374, 0.2287, 0.1374, 0.1339, 0.7948, 0.05053, 0.7948, 0.01334, 0.7814, 0.02259, 0.7786, 0.04866, 0.3818, 0.52, 0.3818, 0.4471, 0.3684, 0.4563, 0.3665, 0.5144, 0.7948, 0.3484, 0.7948, 0.2331, 0.7809, 0.2416, 0.7804, 0.3408, 0.3818, 0.7598, 0.3818, 0.6869, 0.3679, 0.6954, 0.3689, 0.7498, 0.7948, 0.4729, 0.7948, 0.4, 0.7795, 0.4056, 0.7814, 0.4637, 0.3818, 0.8695, 0.3818, 0.7598, 0.3689, 0.7698, 0.3656, 0.8676, 0.3656, 0.4204, 0.5407, 0.4204, 0.5407, 0.2745, 0.3656, 0.2745, 0.09716, 0.7321, 0.1592, 0.7321, 0.1592, 0.6725, 0.143, 0.6725, 0.3834, 0.09817, 0.5229, 0.09817, 0.4921, 0.02958, 0.4142, 0.02958, 0.06439, 0.628, 0.06439, 0.4886, 0.01334, 0.5193, 0.01334, 0.5973, 0.6269, 0.8832, 0.6269, 0.8212, 0.5673, 0.867, 0.5673, 0.8832, 0.4142, 0.01334, 0.4142, 0.02958, 0.4921, 0.02958, 0.4921, 0.01334, 0.7819, 0.8832, 0.7819, 0.7373, 0.7309, 0.7527, 0.7309, 0.8832, 0.7309, 0.8832, 0.7309, 0.7527, 0.6795, 0.7839, 0.6795, 0.8832, 0.6795, 0.8832, 0.6795, 0.7839, 0.6269, 0.8212, 0.6269, 0.8832, 0.2176, 0.6458, 0.2176, 0.4708, 0.1665, 0.4708, 0.1665, 0.6458, 0.1665, 0.6458, 0.1665, 0.4708, 0.1154, 0.4759, 0.1154, 0.6407, 0.1154, 0.6407, 0.1154, 0.4759, 0.06439, 0.4886, 0.06439, 0.628, 0.3656, 0.2745, 0.5407, 0.2745, 0.5407, 0.2212, 0.3656, 0.2212, 0.3656, 0.2212, 0.5407, 0.2212, 0.5356, 0.1614, 0.3707, 0.1614, 0.3707, 0.1614, 0.5356, 0.1614, 0.5229, 0.09817, 0.3834, 0.09817, 0.01334, 0.887, 0.1592, 0.887, 0.1592, 0.836, 0.02874, 0.836, 0.02874, 0.836, 0.1592, 0.836, 0.1592, 0.7847, 0.05991, 0.7847, 0.05991, 0.7847, 0.1592, 0.7847, 0.1592, 0.7321, 0.09716, 0.7321, 0.5683, 0.2521, 0.5673, 0.2694, 0.6104, 0.2874, 0.6221, 0.2746, 0.7081, 0.1793, 0.7227, 0.06962, 0.6798, 0.06102, 0.6509, 0.1678, 0.6221, 0.2746, 0.6509, 0.1678, 0.6106, 0.1509, 0.5683, 0.2521, 0.6936, 0.2889, 0.7081, 0.1793, 0.6509, 0.1678, 0.6221, 0.2746, 0.8226, 0.9099, 0.7132, 0.9172, 0.7132, 0.9755, 0.8226, 0.9828, 0.7519, 0.2889, 0.7519, 0.1793, 0.7081, 0.1793, 0.6936, 0.2889, 0.7519, 0.06962, 0.7519, 0.03297, 0.73, 0.04744, 0.7227, 0.06962, 0.7132, 0.9172, 0.6038, 0.9245, 0.6038, 0.9682, 0.7132, 0.9755, 0.7519, 0.1793, 0.7519, 0.06962, 0.7227, 0.06962, 0.7081, 0.1793, 0.6509, 0.1678, 0.6798, 0.06102, 0.6529, 0.04976, 0.6106, 0.1509, 0.6931, 0.01334, 0.6879, 0.03912, 0.7237, 0.04629, 0.7288, 0.02051, 0.6798, 0.06102, 0.6816, 0.03774, 0.6669, 0.01592, 0.6529, 0.04976, 0.7227, 0.06962, 0.7237, 0.04629, 0.6879, 0.03912, 0.6798, 0.06102, 0.6038, 0.9245, 0.5673, 0.9281, 0.5673, 0.9646, 0.6038, 0.9682, 0.617, 0.3372, 0.6742, 0.3487, 0.6833, 0.3029, 0.6261, 0.2914, 0.6221, 0.2746, 0.6261, 0.2914, 0.6833, 0.3029, 0.6936, 0.2889, 0.8226, 0.9828, 0.8383, 0.9755, 0.8383, 0.9172, 0.8226, 0.9099, 0.6936, 0.2889, 0.6994, 0.3052, 0.7461, 0.3052, 0.7519, 0.2889, 0.5683, 0.6141, 0.5673, 0.6313, 0.6104, 0.6494, 0.6221, 0.6366, 0.7081, 0.5413, 0.7227, 0.4316, 0.6798, 0.423, 0.6509, 0.5298, 0.6221, 0.6366, 0.6509, 0.5298, 0.6106, 0.5129, 0.5683, 0.6141, 0.6936, 0.6509, 0.7081, 0.5413, 0.6509, 0.5298, 0.6221, 0.6366, 0.2686, 0.9137, 0.1592, 0.921, 0.1592, 0.9794, 0.2686, 0.9867, 0.7519, 0.6509, 0.7519, 0.5413, 0.7081, 0.5413, 0.6936, 0.6509, 0.7519, 0.4316, 0.7519, 0.395, 0.73, 0.4094, 0.7227, 0.4316, 0.1592, 0.921, 0.04981, 0.9283, 0.04981, 0.9721, 0.1592, 0.9794, 0.7519, 0.5413, 0.7519, 0.4316, 0.7227, 0.4316, 0.7081, 0.5413, 0.6509, 0.5298, 0.6798, 0.423, 0.6529, 0.4118, 0.6106, 0.5129, 0.6931, 0.3753, 0.6879, 0.4011, 0.7237, 0.4083, 0.7288, 0.3825, 0.6798, 0.423, 0.6816, 0.3997, 0.6669, 0.3779, 0.6529, 0.4118, 0.7227, 0.4316, 0.7237, 0.4083, 0.6879, 0.4011, 0.6798, 0.423, 0.04981, 0.9283, 0.01334, 0.932, 0.01334, 0.9684, 0.04981, 0.9721, 0.617, 0.6992, 0.6742, 0.7106, 0.6833, 0.6649, 0.6261, 0.6534, 0.6221, 0.6366, 0.6261, 0.6534, 0.6833, 0.6649, 0.6936, 0.6509, 0.2686, 0.9867, 0.2843, 0.9794, 0.2843, 0.921, 0.2686, 0.9137, 0.6936, 0.6509, 0.6994, 0.6672, 0.7461, 0.6672, 0.7519, 0.6509, 0.3389, 0.3493, 0.3389, 0.2287, 0.1918, 0.2287, 0.2226, 0.3229, 0.1948, 0.3493, 0.1948, 0.01334, 0.2226, 0.03968, 0.1918, 0.1339, 0.3389, 0.1339, 0.3389, 0.01334, 0.1918, 0.1339, 0.1918, 0.2287, 0.3389, 0.2287, 0.3389, 0.1339, 0.1948, 0.3493, 0.1948, 0.4441, 0.3389, 0.4441, 0.3389, 0.3493, 0.6289, 0.08587, 0.7109, 0.006165, 0.8008, 0.006165, 0.835, 0.02894, 0.8577, 0.07448, 0.8577, 0.1656, 0.835, 0.2111, 0.8008, 0.2339, 0.7109, 0.2339, 0.6289, 0.1542, 0.2528, 0.03106, 0.4333, 0.05558, 0.4241, 0.1233, 0.2436, 0.09875, 0.06951, 0.006165, 0.2528, 0.03106, 0.2436, 0.09875, 0.06032, 0.07386, 0.0575, 0.8811, 0.2365, 0.8469, 0.2613, 0.9871, 0.07649, 0.9938, 0.009355, 0.4138, 0.2014, 0.4407, 0.1999, 0.4948, 0.008374, 0.4647, 0.05864, 0.09935, 0.2436, 0.09875, 0.2244, 0.2398, 0.04416, 0.2128, 0.01169, 0.6308, 0.2018, 0.593, 0.2055, 0.647, 0.0147, 0.6816, 0.02275, 0.7119, 0.2055, 0.647, 0.2106, 0.6927, 0.0257, 0.7528, 0.04368, 0.2162, 0.2244, 0.2398, 0.2046, 0.3949, 0.03205, 0.3054, 0.006165, 0.5023, 0.1999, 0.4948, 0.2018, 0.593, 0.007983, 0.5933, 0.0417, 0.789, 0.2106, 0.6927, 0.2365, 0.8469, 0.05688, 0.8777, 0.01751, 0.3422, 0.2046, 0.3949, 0.2014, 0.4407, 0.01619, 0.3832, 0.3848, 0.4401, 0.5723, 0.4297, 0.5706, 0.4806, 0.3832, 0.4928, 0.2365, 0.8469, 0.4162, 0.8169, 0.4407, 0.9554, 0.2613, 0.9871, 0.2014, 0.4407, 0.3848, 0.4401, 0.3832, 0.4928, 0.1999, 0.4948, 0.2436, 0.09875, 0.4241, 0.1233, 0.4052, 0.2626, 0.2244, 0.2398, 0.2018, 0.593, 0.3851, 0.5878, 0.3888, 0.6403, 0.2055, 0.647, 0.2055, 0.647, 0.3888, 0.6403, 0.3938, 0.6834, 0.2106, 0.6927, 0.2244, 0.2398, 0.4052, 0.2626, 0.3881, 0.3968, 0.2046, 0.3949, 0.1999, 0.4948, 0.3832, 0.4928, 0.3851, 0.5878, 0.2018, 0.593, 0.2106, 0.6927, 0.3938, 0.6834, 0.4162, 0.8169, 0.2365, 0.8469, 0.2046, 0.3949, 0.3881, 0.3968, 0.3848, 0.4401, 0.2014, 0.4407, 0.7086, 0.2462, 0.7769, 0.2462, 0.8566, 0.3282, 0.8566, 0.4181, 0.8338, 0.4523, 0.7883, 0.4751, 0.6972, 0.4751, 0.6517, 0.4523, 0.6289, 0.4181, 0.6289, 0.3282, 0.4241, 0.1233, 0.6021, 0.1735, 0.5858, 0.2867, 0.4052, 0.2626, 0.3851, 0.5878, 0.5728, 0.5924, 0.5765, 0.6432, 0.3888, 0.6403, 0.3888, 0.6403, 0.5762, 0.6519, 0.5815, 0.6926, 0.3938, 0.6834, 0.4052, 0.2626, 0.5859, 0.2854, 0.5747, 0.3747, 0.3881, 0.3968, 0.3832, 0.4928, 0.5709, 0.491, 0.5728, 0.5821, 0.3851, 0.5878, 0.3938, 0.6834, 0.5811, 0.6982, 0.5959, 0.7869, 0.4162, 0.8169, 0.3881, 0.3968, 0.5753, 0.3802, 0.5716, 0.4211, 0.3848, 0.4401, 0.4333, 0.05558, 0.6165, 0.08047, 0.6074, 0.1482, 0.4241, 0.1233, 0.4162, 0.8169, 0.5957, 0.7856, 0.6165, 0.8981, 0.4407, 0.9554, 0.6289, 0.08587, 0.6289, 0.1542, 0.7109, 0.2339, 0.8008, 0.2339, 0.835, 0.2111, 0.8577, 0.1656, 0.8577, 0.07448, 0.835, 0.02894, 0.8008, 0.006165, 0.7109, 0.006165, 0.2528, 0.03106, 0.2436, 0.09875, 0.4241, 0.1233, 0.4333, 0.05558, 0.06951, 0.006165, 0.06032, 0.07386, 0.2436, 0.09875, 0.2528, 0.03106, 0.0575, 0.8811, 0.07649, 0.9938, 0.2613, 0.9871, 0.2365, 0.8469, 0.009355, 0.4138, 0.008374, 0.4647, 0.1999, 0.4948, 0.2014, 0.4407, 0.05864, 0.09935, 0.04416, 0.2128, 0.2244, 0.2398, 0.2436, 0.09875, 0.01169, 0.6308, 0.0147, 0.6816, 0.2055, 0.647, 0.2018, 0.593, 0.02275, 0.7119, 0.0257, 0.7528, 0.2106, 0.6927, 0.2055, 0.647, 0.04368, 0.2162, 0.03205, 0.3054, 0.2046, 0.3949, 0.2244, 0.2398, 0.006165, 0.5023, 0.007983, 0.5933, 0.2018, 0.593, 0.1999, 0.4948, 0.0417, 0.789, 0.05688, 0.8777, 0.2365, 0.8469, 0.2106, 0.6927, 0.01751, 0.3422, 0.01619, 0.3832, 0.2014, 0.4407, 0.2046, 0.3949, 0.3848, 0.4401, 0.3832, 0.4928, 0.5706, 0.4806, 0.5723, 0.4297, 0.2365, 0.8469, 0.2613, 0.9871, 0.4407, 0.9554, 0.4162, 0.8169, 0.2014, 0.4407, 0.1999, 0.4948, 0.3832, 0.4928, 0.3848, 0.4401, 0.2436, 0.09875, 0.2244, 0.2398, 0.4052, 0.2626, 0.4241, 0.1233, 0.2018, 0.593, 0.2055, 0.647, 0.3888, 0.6403, 0.3851, 0.5878, 0.2055, 0.647, 0.2106, 0.6927, 0.3938, 0.6834, 0.3888, 0.6403, 0.2244, 0.2398, 0.2046, 0.3949, 0.3881, 0.3968, 0.4052, 0.2626, 0.1999, 0.4948, 0.2018, 0.593, 0.3851, 0.5878, 0.3832, 0.4928, 0.2106, 0.6927, 0.2365, 0.8469, 0.4162, 0.8169, 0.3938, 0.6834, 0.2046, 0.3949, 0.2014, 0.4407, 0.3848, 0.4401, 0.3881, 0.3968, 0.7086, 0.2462, 0.6289, 0.3282, 0.6289, 0.4181, 0.6517, 0.4523, 0.6972, 0.4751, 0.7883, 0.4751, 0.8338, 0.4523, 0.8566, 0.4181, 0.8566, 0.3282, 0.7769, 0.2462, 0.4241, 0.1233, 0.4052, 0.2626, 0.5858, 0.2867, 0.6021, 0.1735, 0.3851, 0.5878, 0.3888, 0.6403, 0.5765, 0.6432, 0.5728, 0.5924, 0.3888, 0.6403, 0.3938, 0.6834, 0.5815, 0.6926, 0.5762, 0.6519, 0.4052, 0.2626, 0.3881, 0.3968, 0.5747, 0.3747, 0.5859, 0.2854, 0.3832, 0.4928, 0.3851, 0.5878, 0.5728, 0.5821, 0.5709, 0.491, 0.3938, 0.6834, 0.4162, 0.8169, 0.5959, 0.7869, 0.5811, 0.6982, 0.3881, 0.3968, 0.3848, 0.4401, 0.5716, 0.4211, 0.5753, 0.3802, 0.4333, 0.05558, 0.4241, 0.1233, 0.6074, 0.1482, 0.6165, 0.08047, 0.4162, 0.8169, 0.4407, 0.9554, 0.6165, 0.8981, 0.5957, 0.7856, 0.7032, 0.5931, 0.7032, 0.6931, 0.6532, 0.7431, 0.6033, 0.7431, 0.5533, 0.6931, 0.5533, 0.5931, 0.6033, 0.5431, 0.6532, 0.5431, 0.8887, 0.51, 0.7704, 0.5192, 0.7704, 0.4508, 0.8887, 0.46, 0.5194, 0.2752, 0.4258, 0.2406, 0.4536, 0.1777, 0.5393, 0.2156, 0.5014, 0.4295, 0.3903, 0.4247, 0.3992, 0.3443, 0.5037, 0.3642, 0.5041, 0.5434, 0.3987, 0.5635, 0.3893, 0.4828, 0.5019, 0.4775, 0.5393, 0.6928, 0.4532, 0.7306, 0.4255, 0.6675, 0.5196, 0.6329, 0.993, 0.51, 0.8887, 0.51, 0.8887, 0.46, 0.993, 0.46, 0.5037, 0.3642, 0.3992, 0.3443, 0.4258, 0.2406, 0.5194, 0.2752, 0.5019, 0.4775, 0.3893, 0.4828, 0.3903, 0.4247, 0.5014, 0.4295, 0.5196, 0.6329, 0.4255, 0.6675, 0.3987, 0.5635, 0.5041, 0.5434, 0.2675, 0.415, 0.1377, 0.4105, 0.1721, 0.2933, 0.2873, 0.3083, 0.3992, 0.3443, 0.2873, 0.3083, 0.3331, 0.1799, 0.4258, 0.2406, 0.3893, 0.4828, 0.2664, 0.4931, 0.2675, 0.415, 0.3903, 0.4247, 0.4255, 0.6675, 0.3327, 0.7281, 0.2868, 0.5997, 0.3987, 0.5635, 0.4258, 0.2406, 0.3331, 0.1799, 0.3745, 0.1009, 0.4536, 0.1777, 0.3903, 0.4247, 0.2675, 0.415, 0.2873, 0.3083, 0.3992, 0.3443, 0.3987, 0.5635, 0.2868, 0.5997, 0.2664, 0.4931, 0.3893, 0.4828, 0.4532, 0.7306, 0.3739, 0.8071, 0.3327, 0.7281, 0.4255, 0.6675, 0.2259, 0.1757, 0.1445, 0.1166, 0.2024, 0.006968, 0.2787, 0.07563, 0.2868, 0.5997, 0.172, 0.6151, 0.1372, 0.4987, 0.2664, 0.4931, 0.3739, 0.8071, 0.2783, 0.832, 0.2258, 0.7322, 0.3327, 0.7281, 0.7704, 0.5192, 0.6637, 0.5272, 0.6637, 0.4427, 0.7704, 0.4508, 0.2873, 0.3083, 0.1721, 0.2933, 0.2259, 0.1757, 0.3331, 0.1799, 0.2664, 0.4931, 0.1372, 0.4987, 0.1377, 0.4105, 0.2675, 0.415, 0.3327, 0.7281, 0.2258, 0.7322, 0.172, 0.6151, 0.2868, 0.5997, 0.3331, 0.1799, 0.2259, 0.1757, 0.2787, 0.07563, 0.3745, 0.1009, 0.8185, 0.3269, 0.7301, 0.4268, 0.6417, 0.4268, 0.5533, 0.3269, 0.5533, 0.1069, 0.6417, 0.006968, 0.7301, 0.006968, 0.8185, 0.1069, 0.1377, 0.4105, 0.006968, 0.4143, 0.05483, 0.3012, 0.1721, 0.2933, 0.172, 0.6151, 0.05584, 0.6077, 0.00802, 0.4966, 0.1372, 0.4987, 0.2783, 0.832, 0.2023, 0.9002, 0.1448, 0.791, 0.2258, 0.7322, 0.6637, 0.5272, 0.5533, 0.5292, 0.5533, 0.4408, 0.6637, 0.4427, 0.1721, 0.2933, 0.05483, 0.3012, 0.1445, 0.1166, 0.2259, 0.1757, 0.1372, 0.4987, 0.00802, 0.4966, 0.006968, 0.4143, 0.1377, 0.4105, 0.2258, 0.7322, 0.1448, 0.791, 0.05584, 0.6077, 0.172, 0.6151, 0.7032, 0.5931, 0.6532, 0.5431, 0.6033, 0.5431, 0.5533, 0.5931, 0.5533, 0.6931, 0.6033, 0.7431, 0.6532, 0.7431, 0.7032, 0.6931, 0.8887, 0.51, 0.8887, 0.46, 0.7704, 0.4508, 0.7704, 0.5192, 0.5194, 0.2752, 0.5393, 0.2156, 0.4536, 0.1777, 0.4258, 0.2406, 0.5014, 0.4295, 0.5037, 0.3642, 0.3992, 0.3443, 0.3903, 0.4247, 0.5041, 0.5434, 0.5019, 0.4775, 0.3893, 0.4828, 0.3987, 0.5635, 0.5393, 0.6928, 0.5196, 0.6329, 0.4255, 0.6675, 0.4532, 0.7306, 0.993, 0.51, 0.993, 0.46, 0.8887, 0.46, 0.8887, 0.51, 0.5037, 0.3642, 0.5194, 0.2752, 0.4258, 0.2406, 0.3992, 0.3443, 0.5019, 0.4775, 0.5014, 0.4295, 0.3903, 0.4247, 0.3893, 0.4828, 0.5196, 0.6329, 0.5041, 0.5434, 0.3987, 0.5635, 0.4255, 0.6675, 0.2675, 0.415, 0.2873, 0.3083, 0.1721, 0.2933, 0.1377, 0.4105, 0.3992, 0.3443, 0.4258, 0.2406, 0.3331, 0.1799, 0.2873, 0.3083, 0.3893, 0.4828, 0.3903, 0.4247, 0.2675, 0.415, 0.2664, 0.4931, 0.4255, 0.6675, 0.3987, 0.5635, 0.2868, 0.5997, 0.3327, 0.7281, 0.4258, 0.2406, 0.4536, 0.1777, 0.3745, 0.1009, 0.3331, 0.1799, 0.3903, 0.4247, 0.3992, 0.3443, 0.2873, 0.3083, 0.2675, 0.415, 0.3987, 0.5635, 0.3893, 0.4828, 0.2664, 0.4931, 0.2868, 0.5997, 0.4532, 0.7306, 0.4255, 0.6675, 0.3327, 0.7281, 0.3739, 0.8071, 0.2259, 0.1757, 0.2787, 0.07563, 0.2024, 0.006968, 0.1445, 0.1166, 0.2868, 0.5997, 0.2664, 0.4931, 0.1372, 0.4987, 0.172, 0.6151, 0.3739, 0.8071, 0.3327, 0.7281, 0.2258, 0.7322, 0.2783, 0.832, 0.7704, 0.5192, 0.7704, 0.4508, 0.6637, 0.4427, 0.6637, 0.5272, 0.2873, 0.3083, 0.3331, 0.1799, 0.2259, 0.1757, 0.1721, 0.2933, 0.2664, 0.4931, 0.2675, 0.415, 0.1377, 0.4105, 0.1372, 0.4987, 0.3327, 0.7281, 0.2868, 0.5997, 0.172, 0.6151, 0.2258, 0.7322, 0.3331, 0.1799, 0.3745, 0.1009, 0.2787, 0.07563, 0.2259, 0.1757, 0.8185, 0.3269, 0.8185, 0.1069, 0.7301, 0.006968, 0.6417, 0.006968, 0.5533, 0.1069, 0.5533, 0.3269, 0.6417, 0.4268, 0.7301, 0.4268, 0.1377, 0.4105, 0.1721, 0.2933, 0.05483, 0.3012, 0.006968, 0.4143, 0.172, 0.6151, 0.1372, 0.4987, 0.00802, 0.4966, 0.05584, 0.6077, 0.2783, 0.832, 0.2258, 0.7322, 0.1448, 0.791, 0.2023, 0.9002, 0.6637, 0.5272, 0.6637, 0.4427, 0.5533, 0.4408, 0.5533, 0.5292, 0.1721, 0.2933, 0.2259, 0.1757, 0.1445, 0.1166, 0.05483, 0.3012, 0.1372, 0.4987, 0.1377, 0.4105, 0.006968, 0.4143, 0.00802, 0.4966, 0.2258, 0.7322, 0.172, 0.6151, 0.05584, 0.6077, 0.1448, 0.791, 0.4373, 0.8695, 0.4373, 0.8128, 0.5415, 0.832, 0.5415, 0.8503, 0.3666, 0.4183, 0.3168, 0.3582, 0.4146, 0.2907, 0.4512, 0.3345, 0.4771, 0.4871, 0.5321, 0.385, 0.603, 0.4127, 0.5747, 0.5248, 0.2134, 0.4289, 0.2771, 0.5064, 0.1775, 0.579, 0.1229, 0.5126, 0.2134, 0.4289, 0.3168, 0.3582, 0.3666, 0.4183, 0.2771, 0.5064, 0.3666, 0.4183, 0.4512, 0.3345, 0.5321, 0.385, 0.4771, 0.4871, 0.5747, 0.5248, 0.603, 0.4127, 0.6775, 0.4212, 0.6747, 0.5361, 0.4512, 0.3345, 0.4146, 0.2907, 0.5196, 0.2284, 0.5314, 0.2426, 0.4512, 0.3345, 0.5528, 0.2668, 0.5789, 0.2831, 0.5321, 0.385, 0.603, 0.4127, 0.6425, 0.308, 0.6724, 0.3148, 0.6775, 0.4212, 0.5321, 0.385, 0.5957, 0.2928, 0.6187, 0.3017, 0.603, 0.4127, 0.3235, 0.8808, 0.3235, 0.8015, 0.4373, 0.8128, 0.4373, 0.8695, 0.5437, 0.6448, 0.5747, 0.5248, 0.6747, 0.5361, 0.6775, 0.6632, 0.2771, 0.5064, 0.3666, 0.4183, 0.4771, 0.4871, 0.4186, 0.5961, 0.2433, 0.8094, 0.3235, 0.8015, 0.3235, 0.8808, 0.2433, 0.8729, 0.4186, 0.5961, 0.4771, 0.4871, 0.5747, 0.5248, 0.5437, 0.6448, 0.2701, 0.2369, 0.2515, 0.1343, 0.3665, 0.1275, 0.3803, 0.2021, 0.3168, 0.3582, 0.2701, 0.2369, 0.3803, 0.2021, 0.4146, 0.2907, 0.2515, 0.1343, 0.2592, 0.03428, 0.3721, 0.05311, 0.3665, 0.1275, 0.4146, 0.2907, 0.3803, 0.2021, 0.4888, 0.1753, 0.4999, 0.2039, 0.3665, 0.1275, 0.3721, 0.05311, 0.4753, 0.07794, 0.4763, 0.1085, 0.3803, 0.2021, 0.3665, 0.1275, 0.478, 0.133, 0.4825, 0.1571, 0.1283, 0.1421, 0.1354, 0.007814, 0.2592, 0.03428, 0.2515, 0.1343, 0.2134, 0.4289, 0.1525, 0.2736, 0.2701, 0.2369, 0.3168, 0.3582, 0.7467, 0.6589, 0.6931, 0.7021, 0.7186, 0.5898, 0.7792, 0.5366, 0.1525, 0.2736, 0.1283, 0.1421, 0.2515, 0.1343, 0.2701, 0.2369, 0.0313, 0.2862, 0.01057, 0.1735, 0.1283, 0.1421, 0.1525, 0.2736, 0.7467, 0.3987, 0.6931, 0.3555, 0.7203, 0.3045, 0.7792, 0.2803, 0.6931, 0.8295, 0.6931, 0.8112, 0.7175, 0.7929, 0.742, 0.7929, 0.7664, 0.8112, 0.7664, 0.8295, 0.742, 0.8479, 0.7175, 0.8479, 0.09344, 0.4559, 0.04129, 0.3228, 0.1525, 0.2736, 0.2134, 0.4289, 0.007814, 0.1263, 0.01274, 0.01523, 0.1354, 0.007814, 0.1283, 0.1421, 0.3833, 0.7132, 0.4186, 0.5961, 0.5437, 0.6448, 0.4905, 0.755, 0.1284, 0.8811, 0.1284, 0.8012, 0.2433, 0.8094, 0.2433, 0.8729, 0.2276, 0.6195, 0.2771, 0.5064, 0.4186, 0.5961, 0.3488, 0.6963, 0.5366, 0.7666, 0.5437, 0.6448, 0.6775, 0.6632, 0.647, 0.7827, 0.07089, 0.8069, 0.1284, 0.8012, 0.1284, 0.8811, 0.07089, 0.8754, 0.007814, 0.7983, 0.07089, 0.8069, 0.07089, 0.8754, 0.007814, 0.884, 0.7792, 0.521, 0.7186, 0.4678, 0.6931, 0.3555, 0.7467, 0.3987, 0.7792, 0.7772, 0.7203, 0.7531, 0.6931, 0.7021, 0.7467, 0.6589, 0.6931, 0.1791, 0.6931, 0.09343, 0.7639, 0.007814, 0.878, 0.007814, 0.9922, 0.09343, 0.9922, 0.1791, 0.878, 0.2647, 0.7639, 0.2647])
me_legs.materials.append(mat_mat_legs)
me_legs.use_remesh_fix_poles = True
me_legs.use_remesh_preserve_attributes = False
me_legs.use_mirror_vertex_groups = False
me_legs.update()
arm_armature = bpy.data.armatures.new('Armature')  # bones are not reproduced

# ---- objects
ob_legs = bpy.data.objects.new('legs', me_legs)
ob_armature = bpy.data.objects.new('Armature', arm_armature)

# ---- transforms, parenting, visibility, modifiers, constraints
ob_legs.parent = ob_armature
ob_legs.location = (0.0, 0.0, 0.0)
ob_legs.lineart.crease_threshold = 0.0
_vg = ob_legs.vertex_groups.new(name='foot.l')
_vg.add([0, 1, 2, 3, 4, 5, 6, 7, 8, 9, 10, 11, 12, 13, 14, 15, 16, 17, 18, 19, 20, 21, 22, 23, 24, 25, 26, 27, 28, 29, 30, 31, 32, 33, 34, 35, 36, 37, 38, 39, 40, 41, 42, 43, 44, 45, 46, 47, 48, 49, 50, 51, 52, 53, 54, 55, 56, 57, 58, 59, 60, 61, 62, 63, 64, 65, 66, 67, 68, 69, 70, 71, 72, 73, 74, 75, 76, 77, 78, 79, 80, 81, 82, 83, 84, 85, 86, 87, 88, 89, 90, 91, 92, 93, 94, 95, 96, 97, 98, 99], 1.0, 'REPLACE')
_vg = ob_legs.vertex_groups.new(name='foot.r')
_vg.add([100, 101, 102, 103, 104, 105, 106, 107, 108, 109, 110, 111, 112, 113, 114, 115, 116, 117, 118, 119, 120, 121, 122, 123, 124, 125, 126, 127, 128, 129, 130, 131, 132, 133, 134, 135, 136, 137, 138, 139, 140, 141, 142, 143, 144, 145, 146, 147, 148, 149, 150, 151, 152, 153, 154, 155, 156, 157, 158, 159, 160, 161, 162, 163, 164, 165, 166, 167, 168, 169, 170, 171, 172, 173, 174, 175, 176, 177, 178, 179, 180, 181, 182, 183, 184, 185, 186, 187, 188, 189, 190, 191, 192, 193, 194, 195, 196, 197, 198, 199], 1.0, 'REPLACE')
_vg = ob_legs.vertex_groups.new(name='upper.l')
_vg.add([200, 201, 202, 203, 204, 205, 206, 207, 208, 209, 210, 211, 212, 213, 214, 215, 216, 217, 218, 219, 220, 221, 222, 223, 224, 225, 226, 227, 228, 229, 230, 231, 232, 233, 234, 235, 236, 237, 238, 239], 1.0, 'REPLACE')
_vg = ob_legs.vertex_groups.new(name='upper.r')
_vg.add([240, 241, 242, 243, 244, 245, 246, 247, 248, 249, 250, 251, 252, 253, 254, 255, 256, 257, 258, 259, 260, 261, 262, 263, 264, 265, 266, 267, 268, 269, 270, 271, 272, 273, 274, 275, 276, 277, 278, 279], 1.0, 'REPLACE')
_vg = ob_legs.vertex_groups.new(name='lower.l')
_vg.add([280, 281, 282, 283, 284, 285, 286, 287, 288, 289, 290, 291, 292, 293, 294, 295, 296, 297, 298, 299, 300, 301, 302, 303, 304, 305, 306, 307, 308, 309, 310, 311, 312, 313, 314, 315, 316, 317, 318, 319], 1.0, 'REPLACE')
_vg = ob_legs.vertex_groups.new(name='lower.r')
_vg.add([320, 321, 322, 323, 324, 325, 326, 327, 328, 329, 330, 331, 332, 333, 334, 335, 336, 337, 338, 339, 340, 341, 342, 343, 344, 345, 346, 347, 348, 349, 350, 351, 352, 353, 354, 355, 356, 357, 358, 359], 1.0, 'REPLACE')
_vg = ob_legs.vertex_groups.new(name='root')
_vg.add([360, 361, 362, 363, 364, 365, 366, 367, 368, 369, 370, 371, 372, 373, 374, 375, 376, 377, 378, 379, 380, 381, 382, 383, 384, 385, 386, 387, 388, 389, 390, 391, 392, 393, 394, 395, 396, 397, 398, 399, 400, 401, 402, 403, 404, 405], 1.0, 'REPLACE')
_vg = ob_legs.vertex_groups.new(name='leg_ik_pole.l')
_vg = ob_legs.vertex_groups.new(name='leg_ik_target.r')
_vg = ob_legs.vertex_groups.new(name='leg_ik_pole.r')
_m = ob_legs.modifiers.new('Armature', 'ARMATURE')
_m.object = ob_armature
ob_armature.location = (0.0, 0.0, 0.0)
ob_armature.show_in_front = True
ob_armature.lineart.crease_threshold = 0.0

# ---- collection membership
col_legs06.objects.link(ob_legs)
col_legs06.objects.link(ob_armature)

# ---- scene / render settings (as saved in the file)
scene.frame_start = 1; scene.frame_end = 250; scene.frame_set(1)
scene.render.engine = 'BLENDER_EEVEE_NEXT'
scene.cycles.use_denoising = False
scene.cycles.samples = 128
scene.cycles.sampling_pattern = 'TABULATED_SOBOL'
scene.cycles.use_adaptive_sampling = False
scene.cycles.use_light_tree = False
scene.view_settings.view_transform = 'Filmic'
bpy.context.view_layer.update()

# ---- added for rendering (the .blend has no active camera and no usable light): camera, sun
cam_auto = bpy.data.cameras.new('AutoCamera')
cam_auto.lens = 50.0
cam_auto.sensor_width = 36.0
cam_auto.clip_end = 1000.0
ob_auto_camera = bpy.data.objects.new('AutoCamera', cam_auto)
scene.collection.objects.link(ob_auto_camera)
ob_auto_camera.location = (1.72012, -2.18915, 2.0161)
ob_auto_camera.rotation_euler = (1.09748, -7.21219e-08, 0.694738)
scene.camera = ob_auto_camera
light_auto_sun = bpy.data.lights.new('AutoSun', 'SUN')
light_auto_sun.energy = 3.0
light_auto_sun.angle = 0.0523599
ob_auto_sun = bpy.data.objects.new('AutoSun', light_auto_sun)
scene.collection.objects.link(ob_auto_sun)
ob_auto_sun.rotation_euler = (0.872665, 0.174533, 0.523599)
bpy.context.view_layer.update()
